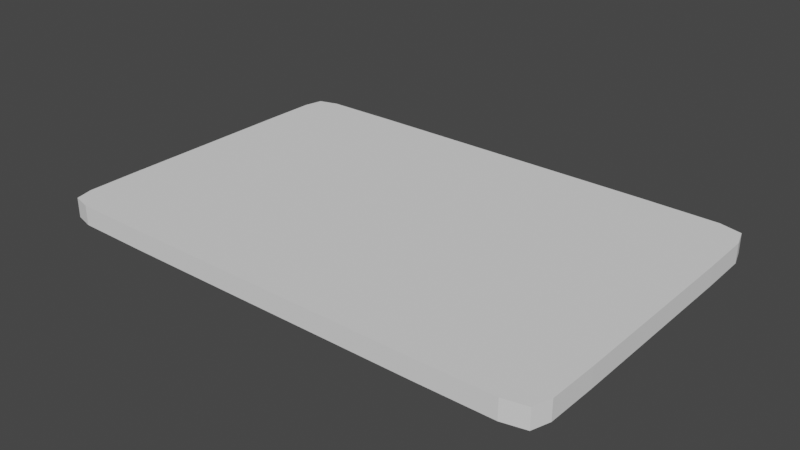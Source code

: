 # Source: keycard.blend  (saved by Blender 2.82.7; exported with 4.5.12 LTS)
import bpy
from mathutils import Matrix  # noqa: F401  (used for matrix-valued properties, if any)

bpy.ops.wm.read_factory_settings(use_empty=True)
scene = bpy.context.scene
scene.name = 'Scene'

# ---- collections
col_collection = bpy.data.collections.new('Collection'); scene.collection.children.link(col_collection)

# ---- world
world_world = bpy.data.worlds.new('World'); scene.world = world_world
world_world.use_nodes = True; world_world.node_tree.nodes.clear()
_N = world_world.node_tree.nodes; _L = world_world.node_tree.links
n0 = _N.new('ShaderNodeOutputWorld'); n0.name = 'World Output'; n0.location = (300, 300)
n1 = _N.new('ShaderNodeBackground'); n1.name = 'Background'; n1.location = (10, 300)
n1.inputs[0].default_value = (0.05088, 0.05088, 0.05088, 1.0)
_L.new(n1.outputs[0], n0.inputs[0])
n0.is_active_output = True
world_world.color = (0.05088, 0.05088, 0.05088)
world_world.use_sun_shadow = False
world_world.sun_shadow_jitter_overblur = 0.0

# ---- meshes
me_plane_001 = bpy.data.meshes.new('Plane.001')
me_plane_001.from_pydata([(-0.9807, -0.9646, 0.0), (0.9739, -0.9646, 0.0), (-0.9807, 0.9617, 0.0), (0.9739, 0.9617, 0.0), (-1.0, 0.5471, 0.0), (1.0, 0.5471, 0.0), (-1.0, -0.5618, 0.0), (1.0, -0.5618, 0.0), (-0.6148, -1.0, 0.0), (-0.6148, 1.0, 0.0), (-0.6148, 0.5471, 0.0), (-0.6148, -0.5618, 0.0), (0.5803, -1.0, 0.0), (0.5803, 1.0, 0.0), (0.5803, 0.5471, 0.0), (0.5803, -0.5618, 0.0), (-0.9976, -0.8599, 0.0), (0.8846, -0.9955, 0.0), (0.9967, 0.851, 0.0), (-0.9053, 0.9951, 0.0), (-0.9976, 0.851, 0.0), (1.0, -0.00846, 0.0), (-0.9077, 0.5471, 0.0), (-1.0, -0.00846, 0.0), (0.9967, -0.8599, 0.0), (-0.9077, -0.5618, 0.0), (-0.9053, -0.9955, 0.0), (-0.01981, 1.0, 0.0), (-0.01981, 0.5471, 0.0), (-0.01981, -0.5618, 0.0), (-0.6148, -0.8644, 0.0), (-0.6148, -0.00846, 0.0), (-0.6148, 0.8559, 0.0), (-0.01981, -1.0, 0.0), (0.8846, 0.9951, 0.0), (0.8879, 0.5471, 0.0), (0.8879, -0.5618, 0.0), (0.5803, -0.8644, 0.0), (0.5803, -0.00846, 0.0), (0.5803, 0.8559, 0.0), (0.8874, 0.8551, 0.0), (0.8879, -0.00846, 0.0), (0.8874, -0.8636, 0.0), (-0.9073, -0.8636, 0.0), (-0.9077, -0.00846, 0.0), (-0.9073, 0.8551, 0.0), (-0.01981, -0.8644, 0.0), (-0.01981, -0.008459, 0.0), (-0.01981, 0.8559, 0.0), (-1.0, -0.5618, 0.117), (-0.9976, -0.8599, 0.117), (-0.9807, -0.9646, 0.117), (0.5803, -1.0, 0.117), (0.8846, -0.9955, 0.117), (0.9739, -0.9646, 0.117), (1.0, 0.5471, 0.117), (0.9967, 0.851, 0.117), (0.9739, 0.9617, 0.117), (-0.6148, 1.0, 0.117), (-0.9053, 0.9951, 0.117), (-0.9807, 0.9617, 0.117), (-0.9976, 0.851, 0.117), (-1.0, 0.5471, 0.117), (1.0, -0.5618, 0.117), (1.0, -0.00846, 0.117), (-0.6148, 0.5471, 0.117), (-0.9077, 0.5471, 0.117), (-1.0, -0.00846, 0.117), (0.9967, -0.8599, 0.117), (-0.6148, -0.5618, 0.117), (-0.9077, -0.5618, 0.117), (-0.9053, -0.9955, 0.117), (-0.6148, -1.0, 0.117), (0.5803, 1.0, 0.117), (-0.01981, 1.0, 0.117), (0.5803, 0.5471, 0.117), (-0.01981, 0.5471, 0.117), (0.5803, -0.5618, 0.117), (-0.01981, -0.5618, 0.117), (-0.6148, -0.8644, 0.117), (-0.6148, -0.00846, 0.117), (-0.6148, 0.8559, 0.117), (-0.01981, -1.0, 0.117), (0.8846, 0.9951, 0.117), (0.8879, 0.5471, 0.117), (0.8879, -0.5618, 0.117), (0.5803, -0.8644, 0.117), (0.5803, -0.00846, 0.117), (0.5803, 0.8559, 0.117), (0.8874, 0.8551, 0.117), (0.8879, -0.00846, 0.117), (0.8874, -0.8636, 0.117), (-0.9073, -0.8636, 0.117), (-0.9077, -0.00846, 0.117), (-0.9073, 0.8551, 0.117), (-0.01981, -0.8644, 0.117), (-0.01981, -0.008459, 0.117), (-0.01981, 0.8559, 0.117)], [], [(14, 39, 40, 35), (35, 40, 18, 5), (40, 34, 3, 18), (39, 13, 34, 40), (15, 38, 41, 36), (36, 41, 21, 7), (41, 35, 5, 21), (38, 14, 35, 41), (12, 37, 42, 17), (17, 42, 24, 1), (42, 36, 7, 24), (37, 15, 36, 42), (0, 16, 43, 26), (26, 43, 30, 8), (43, 25, 11, 30), (16, 6, 25, 43), (6, 23, 44, 25), (25, 44, 31, 11), (44, 22, 10, 31), (23, 4, 22, 44), (4, 20, 45, 22), (22, 45, 32, 10), (45, 19, 9, 32), (20, 2, 19, 45), (8, 30, 46, 33), (33, 46, 37, 12), (46, 29, 15, 37), (30, 11, 29, 46), (11, 31, 47, 29), (29, 47, 38, 15), (47, 28, 14, 38), (31, 10, 28, 47), (10, 32, 48, 28), (28, 48, 39, 14), (48, 27, 13, 39), (32, 9, 27, 48), (75, 84, 89, 88), (84, 55, 56, 89), (89, 56, 57, 83), (88, 89, 83, 73), (77, 85, 90, 87), (85, 63, 64, 90), (90, 64, 55, 84), (87, 90, 84, 75), (52, 53, 91, 86), (53, 54, 68, 91), (91, 68, 63, 85), (86, 91, 85, 77), (51, 71, 92, 50), (71, 72, 79, 92), (92, 79, 69, 70), (50, 92, 70, 49), (49, 70, 93, 67), (70, 69, 80, 93), (93, 80, 65, 66), (67, 93, 66, 62), (62, 66, 94, 61), (66, 65, 81, 94), (94, 81, 58, 59), (61, 94, 59, 60), (72, 82, 95, 79), (82, 52, 86, 95), (95, 86, 77, 78), (79, 95, 78, 69), (69, 78, 96, 80), (78, 77, 87, 96), (96, 87, 75, 76), (80, 96, 76, 65), (65, 76, 97, 81), (76, 75, 88, 97), (97, 88, 73, 74), (81, 97, 74, 58), (20, 4, 62, 61), (12, 17, 53, 52), (24, 7, 63, 68), (7, 21, 64, 63), (17, 1, 54, 53), (21, 5, 55, 64), (5, 18, 56, 55), (8, 33, 82, 72), (18, 3, 57, 56), (0, 26, 71, 51), (33, 12, 52, 82), (9, 19, 59, 58), (26, 8, 72, 71), (3, 34, 83, 57), (4, 23, 67, 62), (19, 2, 60, 59), (13, 27, 74, 73), (34, 13, 73, 83), (6, 16, 50, 49), (23, 6, 49, 67), (2, 20, 61, 60), (27, 9, 58, 74), (16, 0, 51, 50), (1, 24, 68, 54)])
_uv = me_plane_001.uv_layers.new(name='UVMap')
_uv.uv.foreach_set('vector', [0.7902, 0.7735, 0.7902, 0.9279, 0.944, 0.9279, 0.944, 0.7735, 0.944, 0.7735, 0.944, 0.9279, 1.0, 0.9279, 1.0, 0.7735, 0.944, 0.9279, 0.944, 1.0, 1.0, 1.0, 1.0, 0.9279, 0.7902, 0.9279, 0.7902, 1.0, 0.944, 1.0, 0.944, 0.9279, 0.7902, 0.2191, 0.7902, 0.4958, 0.944, 0.4958, 0.944, 0.2191, 0.944, 0.2191, 0.944, 0.4958, 1.0, 0.4958, 1.0, 0.2191, 0.944, 0.4958, 0.944, 0.7735, 1.0, 0.7735, 1.0, 0.4958, 0.7902, 0.4958, 0.7902, 0.7735, 0.944, 0.7735, 0.944, 0.4958, 0.7902, 0.0, 0.7902, 0.06782, 0.944, 0.06782, 0.944, 0.0, 0.944, 0.0, 0.944, 0.06782, 1.0, 0.06782, 1.0, 0.0, 0.944, 0.06782, 0.944, 0.2191, 1.0, 0.2191, 1.0, 0.06782, 0.7902, 0.06782, 0.7902, 0.2191, 0.944, 0.2191, 0.944, 0.06782, 0.0, 0.0, 0.0, 0.06782, 0.04613, 0.06782, 0.04613, 0.0, 0.04613, 0.0, 0.04613, 0.06782, 0.1926, 0.06782, 0.1926, 0.0, 0.04613, 0.06782, 0.04613, 0.2191, 0.1926, 0.2191, 0.1926, 0.06782, 0.0, 0.06782, 0.0, 0.2191, 0.04613, 0.2191, 0.04613, 0.06782, 0.0, 0.2191, 0.0, 0.4958, 0.04613, 0.4958, 0.04613, 0.2191, 0.04613, 0.2191, 0.04613, 0.4958, 0.1926, 0.4958, 0.1926, 0.2191, 0.04613, 0.4958, 0.04613, 0.7735, 0.1926, 0.7735, 0.1926, 0.4958, 0.0, 0.4958, 0.0, 0.7735, 0.04613, 0.7735, 0.04613, 0.4958, 0.0, 0.7735, 0.0, 0.9279, 0.04613, 0.9279, 0.04613, 0.7735, 0.04613, 0.7735, 0.04613, 0.9279, 0.1926, 0.9279, 0.1926, 0.7735, 0.04613, 0.9279, 0.04613, 1.0, 0.1926, 1.0, 0.1926, 0.9279, 0.0, 0.9279, 0.0, 1.0, 0.04613, 1.0, 0.04613, 0.9279, 0.1926, 0.0, 0.1926, 0.06782, 0.4901, 0.06782, 0.4901, 0.0, 0.4901, 0.0, 0.4901, 0.06782, 0.7902, 0.06782, 0.7902, 0.0, 0.4901, 0.06782, 0.4901, 0.2191, 0.7902, 0.2191, 0.7902, 0.06782, 0.1926, 0.06782, 0.1926, 0.2191, 0.4901, 0.2191, 0.4901, 0.06782, 0.1926, 0.2191, 0.1926, 0.4958, 0.4901, 0.4958, 0.4901, 0.2191, 0.4901, 0.2191, 0.4901, 0.4958, 0.7902, 0.4958, 0.7902, 0.2191, 0.4901, 0.4958, 0.4901, 0.7735, 0.7902, 0.7735, 0.7902, 0.4958, 0.1926, 0.4958, 0.1926, 0.7735, 0.4901, 0.7735, 0.4901, 0.4958, 0.1926, 0.7735, 0.1926, 0.9279, 0.4901, 0.9279, 0.4901, 0.7735, 0.4901, 0.7735, 0.4901, 0.9279, 0.7902, 0.9279, 0.7902, 0.7735, 0.4901, 0.9279, 0.4901, 1.0, 0.7902, 1.0, 0.7902, 0.9279, 0.1926, 0.9279, 0.1926, 1.0, 0.4901, 1.0, 0.4901, 0.9279, 0.7902, 0.7735, 0.944, 0.7735, 0.944, 0.9279, 0.7902, 0.9279, 0.944, 0.7735, 1.0, 0.7735, 1.0, 0.9279, 0.944, 0.9279, 0.944, 0.9279, 1.0, 0.9279, 1.0, 1.0, 0.944, 1.0, 0.7902, 0.9279, 0.944, 0.9279, 0.944, 1.0, 0.7902, 1.0, 0.7902, 0.2191, 0.944, 0.2191, 0.944, 0.4958, 0.7902, 0.4958, 0.944, 0.2191, 1.0, 0.2191, 1.0, 0.4958, 0.944, 0.4958, 0.944, 0.4958, 1.0, 0.4958, 1.0, 0.7735, 0.944, 0.7735, 0.7902, 0.4958, 0.944, 0.4958, 0.944, 0.7735, 0.7902, 0.7735, 0.7902, 0.0, 0.944, 0.0, 0.944, 0.06782, 0.7902, 0.06782, 0.944, 0.0, 1.0, 0.0, 1.0, 0.06782, 0.944, 0.06782, 0.944, 0.06782, 1.0, 0.06782, 1.0, 0.2191, 0.944, 0.2191, 0.7902, 0.06782, 0.944, 0.06782, 0.944, 0.2191, 0.7902, 0.2191, 0.0, 0.0, 0.04613, 0.0, 0.04613, 0.06782, 0.0, 0.06782, 0.04613, 0.0, 0.1926, 0.0, 0.1926, 0.06782, 0.04613, 0.06782, 0.04613, 0.06782, 0.1926, 0.06782, 0.1926, 0.2191, 0.04613, 0.2191, 0.0, 0.06782, 0.04613, 0.06782, 0.04613, 0.2191, 0.0, 0.2191, 0.0, 0.2191, 0.04613, 0.2191, 0.04613, 0.4958, 0.0, 0.4958, 0.04613, 0.2191, 0.1926, 0.2191, 0.1926, 0.4958, 0.04613, 0.4958, 0.04613, 0.4958, 0.1926, 0.4958, 0.1926, 0.7735, 0.04613, 0.7735, 0.0, 0.4958, 0.04613, 0.4958, 0.04613, 0.7735, 0.0, 0.7735, 0.0, 0.7735, 0.04613, 0.7735, 0.04613, 0.9279, 0.0, 0.9279, 0.04613, 0.7735, 0.1926, 0.7735, 0.1926, 0.9279, 0.04613, 0.9279, 0.04613, 0.9279, 0.1926, 0.9279, 0.1926, 1.0, 0.04613, 1.0, 0.0, 0.9279, 0.04613, 0.9279, 0.04613, 1.0, 0.0, 1.0, 0.1926, 0.0, 0.4901, 0.0, 0.4901, 0.06782, 0.1926, 0.06782, 0.4901, 0.0, 0.7902, 0.0, 0.7902, 0.06782, 0.4901, 0.06782, 0.4901, 0.06782, 0.7902, 0.06782, 0.7902, 0.2191, 0.4901, 0.2191, 0.1926, 0.06782, 0.4901, 0.06782, 0.4901, 0.2191, 0.1926, 0.2191, 0.1926, 0.2191, 0.4901, 0.2191, 0.4901, 0.4958, 0.1926, 0.4958, 0.4901, 0.2191, 0.7902, 0.2191, 0.7902, 0.4958, 0.4901, 0.4958, 0.4901, 0.4958, 0.7902, 0.4958, 0.7902, 0.7735, 0.4901, 0.7735, 0.1926, 0.4958, 0.4901, 0.4958, 0.4901, 0.7735, 0.1926, 0.7735, 0.1926, 0.7735, 0.4901, 0.7735, 0.4901, 0.9279, 0.1926, 0.9279, 0.4901, 0.7735, 0.7902, 0.7735, 0.7902, 0.9279, 0.4901, 0.9279, 0.4901, 0.9279, 0.7902, 0.9279, 0.7902, 1.0, 0.4901, 1.0, 0.1926, 0.9279, 0.4901, 0.9279, 0.4901, 1.0, 0.1926, 1.0, 0.0, 0.9279, 0.0, 0.7735, 0.0, 0.7735, 0.0, 0.9279, 0.7902, 0.0, 0.944, 0.0, 0.944, 0.0, 0.7902, 0.0, 1.0, 0.06782, 1.0, 0.2191, 1.0, 0.2191, 1.0, 0.06782, 1.0, 0.2191, 1.0, 0.4958, 1.0, 0.4958, 1.0, 0.2191, 0.944, 0.0, 1.0, 0.0, 1.0, 0.0, 0.944, 0.0, 1.0, 0.4958, 1.0, 0.7735, 1.0, 0.7735, 1.0, 0.4958, 1.0, 0.7735, 1.0, 0.9279, 1.0, 0.9279, 1.0, 0.7735, 0.1926, 0.0, 0.4901, 0.0, 0.4901, 0.0, 0.1926, 0.0, 1.0, 0.9279, 1.0, 1.0, 1.0, 1.0, 1.0, 0.9279, 0.0, 0.0, 0.04613, 0.0, 0.04613, 0.0, 0.0, 0.0, 0.4901, 0.0, 0.7902, 0.0, 0.7902, 0.0, 0.4901, 0.0, 0.1926, 1.0, 0.04613, 1.0, 0.04613, 1.0, 0.1926, 1.0, 0.04613, 0.0, 0.1926, 0.0, 0.1926, 0.0, 0.04613, 0.0, 1.0, 1.0, 0.944, 1.0, 0.944, 1.0, 1.0, 1.0, 0.0, 0.7735, 0.0, 0.4958, 0.0, 0.4958, 0.0, 0.7735, 0.04613, 1.0, 0.0, 1.0, 0.0, 1.0, 0.04613, 1.0, 0.7902, 1.0, 0.4901, 1.0, 0.4901, 1.0, 0.7902, 1.0, 0.944, 1.0, 0.7902, 1.0, 0.7902, 1.0, 0.944, 1.0, 0.0, 0.2191, 0.0, 0.06782, 0.0, 0.06782, 0.0, 0.2191, 0.0, 0.4958, 0.0, 0.2191, 0.0, 0.2191, 0.0, 0.4958, 0.0, 1.0, 0.0, 0.9279, 0.0, 0.9279, 0.0, 1.0, 0.4901, 1.0, 0.1926, 1.0, 0.1926, 1.0, 0.4901, 1.0, 0.0, 0.06782, 0.0, 0.0, 0.0, 0.0, 0.0, 0.06782, 1.0, 0.0, 1.0, 0.06782, 1.0, 0.06782, 1.0, 0.0])
me_plane_001.use_remesh_fix_poles = True
me_plane_001.use_remesh_preserve_attributes = False
me_plane_001.use_mirror_vertex_groups = False
me_plane_001.update()

# ---- objects
ob_plane = bpy.data.objects.new('Plane', me_plane_001)

# ---- transforms, parenting, visibility, modifiers, constraints
ob_plane.location = (0.0, 0.0, 0.0)
ob_plane.scale = (1.517, 1.0, 1.0)
ob_plane.lineart.crease_threshold = 0.0

# ---- collection membership
col_collection.objects.link(ob_plane)

# ---- scene / render settings (as saved in the file)
scene.frame_start = 1; scene.frame_end = 250; scene.frame_set(1)
scene.render.engine = 'BLENDER_EEVEE_NEXT'
scene.cycles.use_denoising = False
scene.cycles.samples = 128
scene.cycles.sampling_pattern = 'TABULATED_SOBOL'
scene.cycles.use_adaptive_sampling = False
scene.cycles.use_light_tree = False
scene.view_settings.view_transform = 'Filmic'
bpy.context.view_layer.update()

# ---- added for rendering (the .blend has no active camera and no usable light): camera, sun
cam_auto = bpy.data.cameras.new('AutoCamera')
cam_auto.lens = 50.0
cam_auto.sensor_width = 36.0
cam_auto.clip_end = 1000.0
ob_auto_camera = bpy.data.objects.new('AutoCamera', cam_auto)
scene.collection.objects.link(ob_auto_camera)
ob_auto_camera.location = (3.36432, -4.03718, 2.74994)
ob_auto_camera.rotation_euler = (1.09748, -7.21219e-08, 0.694738)
scene.camera = ob_auto_camera
light_auto_sun = bpy.data.lights.new('AutoSun', 'SUN')
light_auto_sun.energy = 3.0
light_auto_sun.angle = 0.0523599
ob_auto_sun = bpy.data.objects.new('AutoSun', light_auto_sun)
scene.collection.objects.link(ob_auto_sun)
ob_auto_sun.rotation_euler = (0.872665, 0.174533, 0.523599)
bpy.context.view_layer.update()
